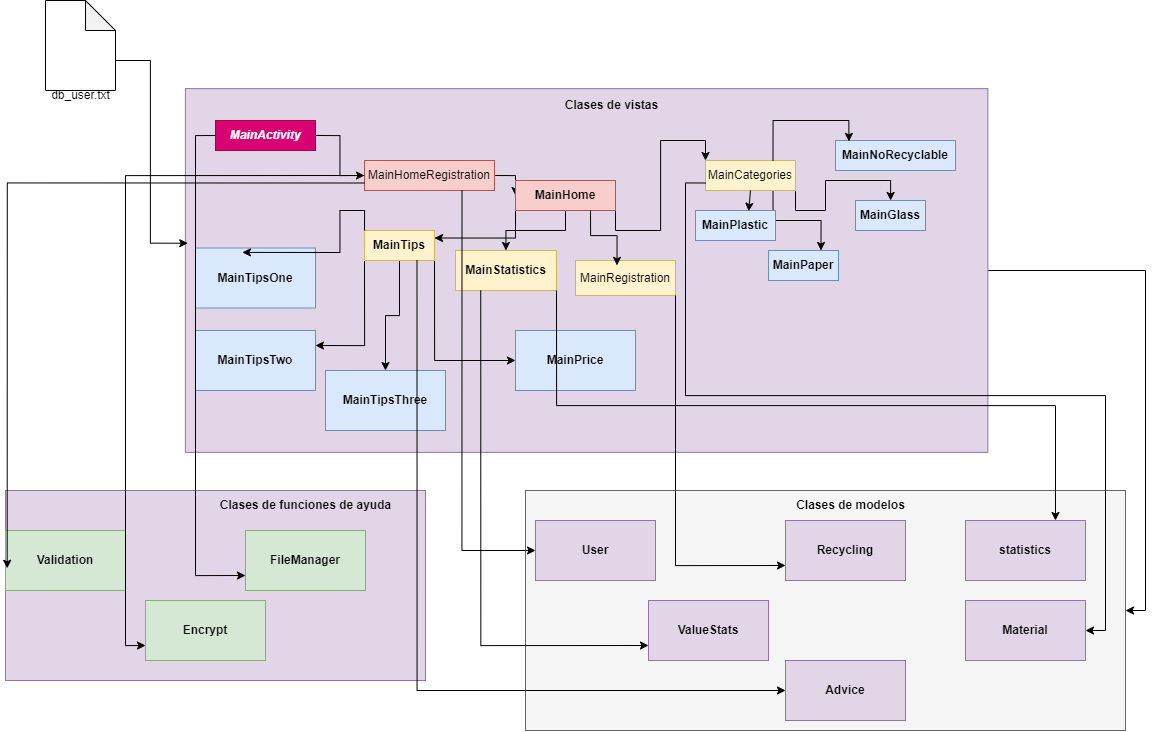

The diagram above was exported from draw.io. Its source (the exported page's mxGraphModel, read from the mxfile embedded in the PNG):
<mxGraphModel dx="2022" dy="2258" grid="1" gridSize="10" guides="1" tooltips="1" connect="1" arrows="1" fold="1" page="1" pageScale="1" pageWidth="827" pageHeight="1169" math="0" shadow="0">
  <root>
    <mxCell id="0" />
    <mxCell id="1" parent="0" />
    <mxCell id="2" value="" style="shape=note;whiteSpace=wrap;html=1;backgroundOutline=1;darkOpacity=0.05;" vertex="1" parent="1">
      <mxGeometry x="60" y="-110" width="70" height="90" as="geometry" />
    </mxCell>
    <mxCell id="3" value="db_user.txt" style="text;html=1;align=center;verticalAlign=middle;resizable=0;points=[];autosize=1;strokeColor=none;fillColor=none;" vertex="1" parent="1">
      <mxGeometry x="55" y="-30" width="80" height="30" as="geometry" />
    </mxCell>
    <mxCell id="4" style="edgeStyle=orthogonalEdgeStyle;rounded=0;orthogonalLoop=1;jettySize=auto;html=1;exitX=0.5;exitY=0;exitDx=0;exitDy=0;entryX=1;entryY=0.5;entryDx=0;entryDy=0;" edge="1" source="5" target="37" parent="1">
      <mxGeometry relative="1" as="geometry" />
    </mxCell>
    <mxCell id="5" value="" style="rounded=0;whiteSpace=wrap;html=1;rotation=90;fillColor=#e1d5e7;strokeColor=#9673a6;" vertex="1" parent="1">
      <mxGeometry x="419.25" y="-241.25" width="363.75" height="802.5" as="geometry" />
    </mxCell>
    <mxCell id="6" value="&lt;b&gt;Clases de vistas&lt;/b&gt;" style="text;html=1;align=center;verticalAlign=middle;resizable=0;points=[];autosize=1;strokeColor=none;fillColor=none;" vertex="1" parent="1">
      <mxGeometry x="566" y="-20" width="120" height="30" as="geometry" />
    </mxCell>
    <mxCell id="7" style="edgeStyle=orthogonalEdgeStyle;rounded=0;orthogonalLoop=1;jettySize=auto;html=1;exitX=1;exitY=0.5;exitDx=0;exitDy=0;entryX=0;entryY=0.5;entryDx=0;entryDy=0;" edge="1" source="8" target="10" parent="1">
      <mxGeometry relative="1" as="geometry" />
    </mxCell>
    <mxCell id="8" value="&lt;span style=&quot;font-style: italic; font-weight: 700; text-wrap: nowrap;&quot;&gt;MainActivity&lt;/span&gt;" style="rounded=0;whiteSpace=wrap;html=1;fillColor=#d80073;fontColor=#ffffff;strokeColor=#A50040;" vertex="1" parent="1">
      <mxGeometry x="230" y="10" width="100" height="30" as="geometry" />
    </mxCell>
    <mxCell id="9" style="edgeStyle=orthogonalEdgeStyle;rounded=0;orthogonalLoop=1;jettySize=auto;html=1;exitX=1;exitY=0.5;exitDx=0;exitDy=0;entryX=0;entryY=0.5;entryDx=0;entryDy=0;" edge="1" source="10" target="14" parent="1">
      <mxGeometry relative="1" as="geometry" />
    </mxCell>
    <mxCell id="10" value="&lt;span style=&quot;text-wrap: nowrap;&quot;&gt;MainHomeRegistration&lt;/span&gt;" style="rounded=0;whiteSpace=wrap;html=1;fillColor=#f8cecc;strokeColor=#b85450;" vertex="1" parent="1">
      <mxGeometry x="379" y="50" width="130" height="30" as="geometry" />
    </mxCell>
    <mxCell id="11" style="edgeStyle=orthogonalEdgeStyle;rounded=0;orthogonalLoop=1;jettySize=auto;html=1;exitX=1;exitY=1;exitDx=0;exitDy=0;entryX=0;entryY=0;entryDx=0;entryDy=0;" edge="1" source="14" target="17" parent="1">
      <mxGeometry relative="1" as="geometry" />
    </mxCell>
    <mxCell id="12" style="edgeStyle=orthogonalEdgeStyle;rounded=0;orthogonalLoop=1;jettySize=auto;html=1;exitX=0.5;exitY=1;exitDx=0;exitDy=0;" edge="1" source="14" target="19" parent="1">
      <mxGeometry relative="1" as="geometry" />
    </mxCell>
    <mxCell id="13" style="edgeStyle=orthogonalEdgeStyle;rounded=0;orthogonalLoop=1;jettySize=auto;html=1;exitX=0;exitY=1;exitDx=0;exitDy=0;entryX=1;entryY=0.25;entryDx=0;entryDy=0;" edge="1" source="14" target="23" parent="1">
      <mxGeometry relative="1" as="geometry" />
    </mxCell>
    <mxCell id="14" value="&lt;span style=&quot;font-weight: 700;&quot;&gt;MainHome&lt;/span&gt;" style="rounded=0;whiteSpace=wrap;html=1;fillColor=#f8cecc;strokeColor=#b85450;" vertex="1" parent="1">
      <mxGeometry x="530" y="70" width="100" height="30" as="geometry" />
    </mxCell>
    <mxCell id="15" style="edgeStyle=orthogonalEdgeStyle;rounded=0;orthogonalLoop=1;jettySize=auto;html=1;exitX=0.75;exitY=1;exitDx=0;exitDy=0;entryX=0.75;entryY=0;entryDx=0;entryDy=0;" edge="1" source="17" target="27" parent="1">
      <mxGeometry relative="1" as="geometry" />
    </mxCell>
    <mxCell id="16" style="edgeStyle=orthogonalEdgeStyle;rounded=0;orthogonalLoop=1;jettySize=auto;html=1;exitX=1;exitY=1;exitDx=0;exitDy=0;" edge="1" source="17" target="28" parent="1">
      <mxGeometry relative="1" as="geometry" />
    </mxCell>
    <mxCell id="17" value="MainCategories" style="rounded=0;whiteSpace=wrap;html=1;fillColor=#fff2cc;strokeColor=#d6b656;" vertex="1" parent="1">
      <mxGeometry x="720" y="50" width="90" height="30" as="geometry" />
    </mxCell>
    <mxCell id="18" value="MainRegistration" style="rounded=0;whiteSpace=wrap;html=1;fillColor=#fff2cc;strokeColor=#d6b656;" vertex="1" parent="1">
      <mxGeometry x="590" y="150" width="100" height="35" as="geometry" />
    </mxCell>
    <mxCell id="19" value="&lt;span style=&quot;font-weight: 700;&quot;&gt;MainStatistics&lt;/span&gt;" style="rounded=0;whiteSpace=wrap;html=1;fillColor=#fff2cc;strokeColor=#d6b656;" vertex="1" parent="1">
      <mxGeometry x="470" y="140" width="101" height="40" as="geometry" />
    </mxCell>
    <mxCell id="20" value="" style="edgeStyle=orthogonalEdgeStyle;rounded=0;orthogonalLoop=1;jettySize=auto;html=1;" edge="1" source="23" target="34" parent="1">
      <mxGeometry relative="1" as="geometry" />
    </mxCell>
    <mxCell id="21" style="edgeStyle=orthogonalEdgeStyle;rounded=0;orthogonalLoop=1;jettySize=auto;html=1;exitX=0;exitY=1;exitDx=0;exitDy=0;entryX=1;entryY=0.25;entryDx=0;entryDy=0;" edge="1" source="23" target="33" parent="1">
      <mxGeometry relative="1" as="geometry" />
    </mxCell>
    <mxCell id="22" style="edgeStyle=orthogonalEdgeStyle;rounded=0;orthogonalLoop=1;jettySize=auto;html=1;exitX=1;exitY=1;exitDx=0;exitDy=0;entryX=0;entryY=0.5;entryDx=0;entryDy=0;" edge="1" source="23" target="35" parent="1">
      <mxGeometry relative="1" as="geometry" />
    </mxCell>
    <mxCell id="23" value="&lt;span style=&quot;font-weight: 700;&quot;&gt;MainTips&lt;/span&gt;" style="rounded=0;whiteSpace=wrap;html=1;fillColor=#fff2cc;strokeColor=#d6b656;" vertex="1" parent="1">
      <mxGeometry x="379" y="120" width="70" height="30" as="geometry" />
    </mxCell>
    <mxCell id="24" style="edgeStyle=orthogonalEdgeStyle;rounded=0;orthogonalLoop=1;jettySize=auto;html=1;exitX=0.75;exitY=1;exitDx=0;exitDy=0;entryX=0.415;entryY=0.138;entryDx=0;entryDy=0;entryPerimeter=0;" edge="1" source="14" target="18" parent="1">
      <mxGeometry relative="1" as="geometry" />
    </mxCell>
    <mxCell id="25" style="edgeStyle=orthogonalEdgeStyle;rounded=0;orthogonalLoop=1;jettySize=auto;html=1;exitX=0;exitY=0;exitDx=70;exitDy=60;exitPerimeter=0;entryX=0.425;entryY=0.997;entryDx=0;entryDy=0;entryPerimeter=0;" edge="1" source="2" target="5" parent="1">
      <mxGeometry relative="1" as="geometry" />
    </mxCell>
    <mxCell id="26" value="&lt;span style=&quot;font-weight: 700;&quot;&gt;MainPlastic&lt;/span&gt;" style="rounded=0;whiteSpace=wrap;html=1;fillColor=#dae8fc;strokeColor=#6c8ebf;" vertex="1" parent="1">
      <mxGeometry x="710" y="100" width="80" height="30" as="geometry" />
    </mxCell>
    <mxCell id="27" value="&lt;span style=&quot;font-weight: 700;&quot;&gt;MainPaper&lt;/span&gt;" style="rounded=0;whiteSpace=wrap;html=1;fillColor=#dae8fc;strokeColor=#6c8ebf;" vertex="1" parent="1">
      <mxGeometry x="783" y="140" width="70" height="30" as="geometry" />
    </mxCell>
    <mxCell id="28" value="&lt;span style=&quot;font-weight: 700;&quot;&gt;MainGlass&lt;/span&gt;" style="rounded=0;whiteSpace=wrap;html=1;fillColor=#dae8fc;strokeColor=#6c8ebf;" vertex="1" parent="1">
      <mxGeometry x="870" y="90" width="70" height="30" as="geometry" />
    </mxCell>
    <mxCell id="29" value="&lt;span style=&quot;font-weight: 700;&quot;&gt;MainNoRecyclable&lt;/span&gt;" style="rounded=0;whiteSpace=wrap;html=1;fillColor=#dae8fc;strokeColor=#6c8ebf;" vertex="1" parent="1">
      <mxGeometry x="850" y="30" width="120" height="30" as="geometry" />
    </mxCell>
    <mxCell id="30" style="edgeStyle=orthogonalEdgeStyle;rounded=0;orthogonalLoop=1;jettySize=auto;html=1;exitX=0.5;exitY=1;exitDx=0;exitDy=0;entryX=0.664;entryY=0.024;entryDx=0;entryDy=0;entryPerimeter=0;" edge="1" source="17" target="26" parent="1">
      <mxGeometry relative="1" as="geometry" />
    </mxCell>
    <mxCell id="31" style="edgeStyle=orthogonalEdgeStyle;rounded=0;orthogonalLoop=1;jettySize=auto;html=1;exitX=0.75;exitY=0;exitDx=0;exitDy=0;entryX=0.112;entryY=0.03;entryDx=0;entryDy=0;entryPerimeter=0;" edge="1" source="17" target="29" parent="1">
      <mxGeometry relative="1" as="geometry" />
    </mxCell>
    <mxCell id="32" value="&lt;span style=&quot;font-weight: 700;&quot;&gt;MainTipsOne&lt;/span&gt;" style="rounded=0;whiteSpace=wrap;html=1;fillColor=#dae8fc;strokeColor=#6c8ebf;" vertex="1" parent="1">
      <mxGeometry x="210" y="137.5" width="120" height="60" as="geometry" />
    </mxCell>
    <mxCell id="33" value="&lt;span style=&quot;font-weight: 700;&quot;&gt;MainTipsTwo&lt;/span&gt;" style="rounded=0;whiteSpace=wrap;html=1;fillColor=#dae8fc;strokeColor=#6c8ebf;" vertex="1" parent="1">
      <mxGeometry x="210" y="220" width="120" height="60" as="geometry" />
    </mxCell>
    <mxCell id="34" value="&lt;span style=&quot;font-weight: 700;&quot;&gt;MainTipsThree&lt;/span&gt;" style="rounded=0;whiteSpace=wrap;html=1;fillColor=#dae8fc;strokeColor=#6c8ebf;" vertex="1" parent="1">
      <mxGeometry x="340" y="260" width="120" height="60" as="geometry" />
    </mxCell>
    <mxCell id="35" value="&lt;span style=&quot;font-weight: 700;&quot;&gt;MainPrice&lt;/span&gt;" style="rounded=0;whiteSpace=wrap;html=1;fillColor=#dae8fc;strokeColor=#6c8ebf;" vertex="1" parent="1">
      <mxGeometry x="530" y="220" width="120" height="60" as="geometry" />
    </mxCell>
    <mxCell id="36" style="edgeStyle=orthogonalEdgeStyle;rounded=0;orthogonalLoop=1;jettySize=auto;html=1;exitX=0;exitY=0;exitDx=0;exitDy=0;entryX=0.391;entryY=0.073;entryDx=0;entryDy=0;entryPerimeter=0;" edge="1" source="23" target="32" parent="1">
      <mxGeometry relative="1" as="geometry" />
    </mxCell>
    <mxCell id="37" value="" style="rounded=0;whiteSpace=wrap;html=1;fillColor=#f5f5f5;fontColor=#333333;strokeColor=#666666;" vertex="1" parent="1">
      <mxGeometry x="540" y="380" width="600" height="240" as="geometry" />
    </mxCell>
    <mxCell id="38" value="&lt;b&gt;Clases de modelos&lt;/b&gt;" style="text;html=1;align=center;verticalAlign=middle;resizable=0;points=[];autosize=1;strokeColor=none;fillColor=none;" vertex="1" parent="1">
      <mxGeometry x="800" y="380" width="130" height="30" as="geometry" />
    </mxCell>
    <mxCell id="39" value="&lt;span style=&quot;font-weight: 700; text-wrap: nowrap;&quot;&gt;User&lt;/span&gt;" style="rounded=0;whiteSpace=wrap;html=1;fillColor=#e1d5e7;strokeColor=#9673a6;" vertex="1" parent="1">
      <mxGeometry x="550" y="410" width="120" height="60" as="geometry" />
    </mxCell>
    <mxCell id="40" value="&lt;span style=&quot;font-weight: 700; text-wrap: nowrap;&quot;&gt;Recycling&lt;/span&gt;" style="rounded=0;whiteSpace=wrap;html=1;fillColor=#e1d5e7;strokeColor=#9673a6;" vertex="1" parent="1">
      <mxGeometry x="800" y="410" width="120" height="60" as="geometry" />
    </mxCell>
    <mxCell id="41" value="&lt;span style=&quot;font-weight: 700;&quot;&gt;statistics&lt;/span&gt;" style="rounded=0;whiteSpace=wrap;html=1;fillColor=#e1d5e7;strokeColor=#9673a6;" vertex="1" parent="1">
      <mxGeometry x="980" y="410" width="120" height="60" as="geometry" />
    </mxCell>
    <mxCell id="42" value="&lt;span style=&quot;font-weight: 700;&quot;&gt;Material&lt;/span&gt;" style="rounded=0;whiteSpace=wrap;html=1;fillColor=#e1d5e7;strokeColor=#9673a6;" vertex="1" parent="1">
      <mxGeometry x="980" y="490" width="120" height="60" as="geometry" />
    </mxCell>
    <mxCell id="43" value="&lt;span style=&quot;font-weight: 700;&quot;&gt;Advice&lt;/span&gt;" style="rounded=0;whiteSpace=wrap;html=1;fillColor=#e1d5e7;strokeColor=#9673a6;" vertex="1" parent="1">
      <mxGeometry x="800" y="550" width="120" height="60" as="geometry" />
    </mxCell>
    <mxCell id="44" value="&lt;span style=&quot;font-weight: 700;&quot;&gt;ValueStats&lt;/span&gt;" style="rounded=0;whiteSpace=wrap;html=1;fillColor=#e1d5e7;strokeColor=#9673a6;" vertex="1" parent="1">
      <mxGeometry x="663" y="490" width="120" height="60" as="geometry" />
    </mxCell>
    <mxCell id="45" value="" style="rounded=0;whiteSpace=wrap;html=1;fillColor=#e1d5e7;strokeColor=#9673a6;" vertex="1" parent="1">
      <mxGeometry x="20" y="380" width="420" height="190" as="geometry" />
    </mxCell>
    <mxCell id="46" value="&lt;b&gt;Clases de funciones de ayuda&lt;/b&gt;" style="text;html=1;align=center;verticalAlign=middle;resizable=0;points=[];autosize=1;strokeColor=none;fillColor=none;" vertex="1" parent="1">
      <mxGeometry x="225" y="380" width="190" height="30" as="geometry" />
    </mxCell>
    <mxCell id="47" value="&lt;span style=&quot;font-weight: 700;&quot;&gt;Validation&lt;/span&gt;" style="rounded=0;whiteSpace=wrap;html=1;fillColor=#d5e8d4;strokeColor=#82b366;" vertex="1" parent="1">
      <mxGeometry x="20" y="420" width="120" height="60" as="geometry" />
    </mxCell>
    <mxCell id="48" value="&lt;span style=&quot;font-weight: 700;&quot;&gt;FileManager&lt;/span&gt;" style="rounded=0;whiteSpace=wrap;html=1;fillColor=#d5e8d4;strokeColor=#82b366;" vertex="1" parent="1">
      <mxGeometry x="260" y="420" width="120" height="60" as="geometry" />
    </mxCell>
    <mxCell id="49" value="&lt;b&gt;Encrypt&lt;/b&gt;" style="rounded=0;whiteSpace=wrap;html=1;fillColor=#d5e8d4;strokeColor=#82b366;" vertex="1" parent="1">
      <mxGeometry x="160" y="490" width="120" height="60" as="geometry" />
    </mxCell>
    <mxCell id="50" style="edgeStyle=orthogonalEdgeStyle;rounded=0;orthogonalLoop=1;jettySize=auto;html=1;exitX=0;exitY=0.75;exitDx=0;exitDy=0;entryX=0.014;entryY=0.63;entryDx=0;entryDy=0;entryPerimeter=0;" edge="1" source="10" target="47" parent="1">
      <mxGeometry relative="1" as="geometry" />
    </mxCell>
    <mxCell id="51" style="edgeStyle=orthogonalEdgeStyle;rounded=0;orthogonalLoop=1;jettySize=auto;html=1;exitX=0;exitY=0.5;exitDx=0;exitDy=0;entryX=0;entryY=0.75;entryDx=0;entryDy=0;" edge="1" source="8" target="48" parent="1">
      <mxGeometry relative="1" as="geometry" />
    </mxCell>
    <mxCell id="52" style="edgeStyle=orthogonalEdgeStyle;rounded=0;orthogonalLoop=1;jettySize=auto;html=1;exitX=0;exitY=0.5;exitDx=0;exitDy=0;entryX=0;entryY=0.75;entryDx=0;entryDy=0;" edge="1" source="10" target="49" parent="1">
      <mxGeometry relative="1" as="geometry" />
    </mxCell>
    <mxCell id="53" style="edgeStyle=orthogonalEdgeStyle;rounded=0;orthogonalLoop=1;jettySize=auto;html=1;exitX=0.75;exitY=1;exitDx=0;exitDy=0;entryX=0;entryY=0.5;entryDx=0;entryDy=0;" edge="1" source="10" target="39" parent="1">
      <mxGeometry relative="1" as="geometry" />
    </mxCell>
    <mxCell id="54" style="edgeStyle=orthogonalEdgeStyle;rounded=0;orthogonalLoop=1;jettySize=auto;html=1;exitX=0.75;exitY=1;exitDx=0;exitDy=0;entryX=0;entryY=0.5;entryDx=0;entryDy=0;" edge="1" source="23" target="43" parent="1">
      <mxGeometry relative="1" as="geometry" />
    </mxCell>
    <mxCell id="55" style="edgeStyle=orthogonalEdgeStyle;rounded=0;orthogonalLoop=1;jettySize=auto;html=1;exitX=1;exitY=1;exitDx=0;exitDy=0;entryX=0.75;entryY=0;entryDx=0;entryDy=0;" edge="1" source="19" target="41" parent="1">
      <mxGeometry relative="1" as="geometry" />
    </mxCell>
    <mxCell id="56" style="edgeStyle=orthogonalEdgeStyle;rounded=0;orthogonalLoop=1;jettySize=auto;html=1;exitX=0;exitY=0.75;exitDx=0;exitDy=0;entryX=1;entryY=0.5;entryDx=0;entryDy=0;" edge="1" source="17" target="42" parent="1">
      <mxGeometry relative="1" as="geometry" />
    </mxCell>
    <mxCell id="57" style="edgeStyle=orthogonalEdgeStyle;rounded=0;orthogonalLoop=1;jettySize=auto;html=1;exitX=1;exitY=1;exitDx=0;exitDy=0;entryX=0;entryY=0.75;entryDx=0;entryDy=0;" edge="1" source="18" target="40" parent="1">
      <mxGeometry relative="1" as="geometry" />
    </mxCell>
    <mxCell id="58" style="edgeStyle=orthogonalEdgeStyle;rounded=0;orthogonalLoop=1;jettySize=auto;html=1;exitX=0.25;exitY=1;exitDx=0;exitDy=0;entryX=0;entryY=0.75;entryDx=0;entryDy=0;" edge="1" source="19" target="44" parent="1">
      <mxGeometry relative="1" as="geometry" />
    </mxCell>
  </root>
</mxGraphModel>